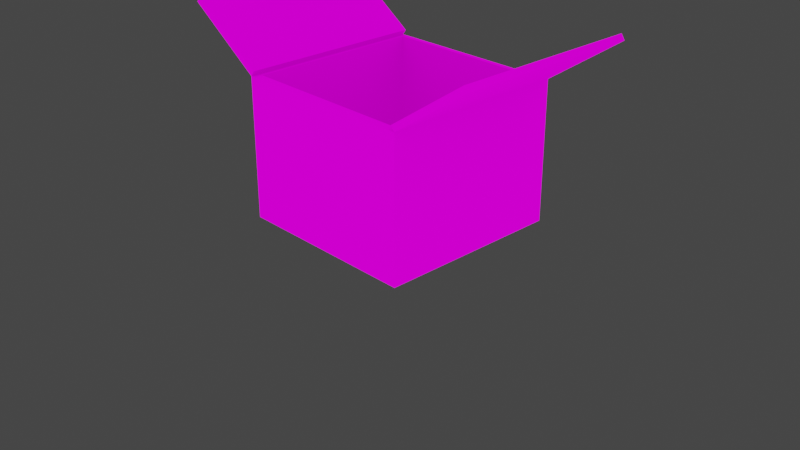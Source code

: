 # Source: Box.blend  (saved by Blender 5.1.30; exported with 4.5.12 LTS)
import bpy
from mathutils import Matrix  # noqa: F401  (used for matrix-valued properties, if any)

bpy.ops.wm.read_factory_settings(use_empty=True)
scene = bpy.context.scene
scene.name = 'Scene'

# ---- collections
col_collection = bpy.data.collections.new('Collection'); scene.collection.children.link(col_collection)

# ---- images (referenced by path relative to the original .blend; pixels are not part of the script)
import os
ASSET_DIR = os.environ.get("B2B_ASSET_DIR", "")  # directory of the original .blend (textures are referenced by path, not embedded)
HERE = os.path.dirname(os.path.abspath(__file__))  # packed textures are extracted next to this script under _unpacked/

def load_image(name, relpath, width, height, colorspace="sRGB"):
    """Load a texture the original file referenced (path relative to the .blend, or extracted next to this script)."""
    p = next((c for c in (os.path.join(HERE, relpath), os.path.join(ASSET_DIR, relpath)) if relpath and os.path.exists(c)), "")
    if p:
        img = bpy.data.images.load(p, check_existing=True)
        img.name = name
    else:  # same state as the original file: an image datablock whose file is absent (Cycles renders it pink)
        img = bpy.data.images.new(name, width, height)
        img.source = "FILE"
        img.filepath = "//" + (relpath or name)
    img.colorspace_settings.name = colorspace
    return img
img_box_png = load_image('Box.png', 'Box.png', 1024, 1024, 'sRGB')
img_box_ao = load_image('Box AO', 'missing.png', 1024, 1024, 'sRGB')

# ---- materials (node trees are filled in below, after node groups)
mat_material = bpy.data.materials.new('Material')
mat_material.alpha_threshold = 0.0
mat_material.use_backface_culling_lightprobe_volume = False
mat_material.line_color = (0.0, 0.0, 0.0, 1.0)

# ---- material node trees
mat_material.use_nodes = True; mat_material.node_tree.nodes.clear()
_N = mat_material.node_tree.nodes; _L = mat_material.node_tree.links
n0 = _N.new('ShaderNodeAmbientOcclusion'); n0.name = 'Ambient Occlusion'; n0.location = (1206, 198)
n0.inputs[1].default_value = 12.0
n1 = _N.new('ShaderNodeOutputMaterial'); n1.name = 'Material Output'; n1.location = (2240, 498)
n2 = _N.new('ShaderNodeMix'); n2.name = 'Mix.001'; n2.location = (1576, 436)
n2.data_type = 'RGBA'
n2.blend_type = 'MULTIPLY'
n3 = _N.new('ShaderNodeTexImage'); n3.name = 'Image Texture'; n3.location = (705, 426)
n3.image = img_box_png
n4 = _N.new('ShaderNodeTexImage'); n4.name = 'Image Texture.001'; n4.location = (1147, 683)
n4.image = img_box_ao
_L.new(n0.outputs[0], n2.inputs[7])
_L.new(n3.outputs[0], n2.inputs[6])
_L.new(n2.outputs[2], n1.inputs[0])
n1.is_active_output = True

# ---- world
world_world = bpy.data.worlds.new('World'); scene.world = world_world
world_world.use_nodes = True; world_world.node_tree.nodes.clear()
_N = world_world.node_tree.nodes; _L = world_world.node_tree.links
n0 = _N.new('ShaderNodeOutputWorld'); n0.name = 'World Output'; n0.location = (300, 300)
n1 = _N.new('ShaderNodeBackground'); n1.name = 'Background'; n1.location = (10, 300)
n1.inputs[0].default_value = (0.05088, 0.05088, 0.05088, 1.0)
_L.new(n1.outputs[0], n0.inputs[0])
n0.is_active_output = True
world_world.color = (0.05088, 0.05088, 0.05088)
world_world.use_sun_shadow = False
world_world.sun_shadow_jitter_overblur = 0.0

# ---- cameras
cam_camera = bpy.data.cameras.new('Camera')
cam_camera.clip_end = 100.0
cam_camera.ortho_scale = 7.314

# ---- lights
light_light = bpy.data.lights.new('Light', 'POINT')
light_light.transmission_factor = 0.0
light_light.energy = 2000.0
light_light.shadow_soft_size = 5.71
light_light.shadow_maximum_resolution = 0.006
light_light.use_absolute_resolution = True

# ---- meshes
me_cube = bpy.data.meshes.new('Cube')
me_cube.from_pydata([(0.9997, 1.0, 1.499), (1.0, 1.0, 0.0), (0.9997, -1.0, 1.499), (1.0, -1.0, 0.0), (-0.9992, 1.0, 1.499), (-1.0, 1.0, 0.0), (-0.9992, -1.0, 1.499), (-1.0, -1.0, 0.0), (-1.826, -1.0, 2.06), (-1.826, 1.0, 2.06), (1.827, 1.0, 2.06), (1.827, -1.0, 2.06), (0.9615, 1.0, 1.555), (0.9615, -1.0, 1.555), (-0.961, -1.0, 1.555), (-0.961, 1.0, 1.555), (-1.788, 1.0, 2.116), (-1.788, -1.0, 2.116), (1.789, -1.0, 2.116), (1.789, 1.0, 2.116), (0.925, 0.9253, 1.508), (-0.9246, -0.9253, 1.508), (0.925, -0.9253, 1.508), (-0.9246, 0.9253, 1.508), (-0.9253, 0.9253, 0.121), (-0.9253, -0.9253, 0.121), (0.925, 0.9253, 1.508), (0.9253, 0.9253, 0.121), (-0.9246, -0.9253, 1.508), (0.925, -0.9253, 1.508), (0.9253, -0.9253, 0.121), (-0.9246, 0.9253, 1.508)], [], [(5, 1, 3, 7), (4, 23, 20, 0), (2, 13, 12, 0), (0, 20, 22, 2), (6, 14, 17, 8), (16, 17, 14, 15), (18, 19, 12, 13), (10, 19, 18, 11), (8, 17, 16, 9), (4, 15, 14, 6), (0, 12, 19, 10), (11, 18, 13, 2), (9, 16, 15, 4), (0, 10, 11, 2), (6, 8, 9, 4), (3, 1, 0, 2), (6, 21, 23, 4), (2, 22, 21, 6), (2, 6, 7, 3), (25, 24, 31, 28), (27, 26, 31, 24), (27, 30, 29, 26), (25, 28, 29, 30), (5, 4, 0, 1), (5, 7, 6, 4), (25, 30, 27, 24)])
_uv = me_cube.uv_layers.new(name='UVMap')
_uv.uv.foreach_set('vector', [0.6121, 0.000253, 0.6121, 0.2501, 0.3623, 0.2501, 0.3623, 0.000253, 0.6466, 0.9215, 0.6593, 0.957, 0.9755, 0.957, 0.9882, 0.9215, 0.6396, 0.9227, 0.6396, 0.9565, 0.9814, 0.9565, 0.9814, 0.9227, 0.7287, 0.2506, 0.7193, 0.26, 0.7193, 0.4912, 0.7287, 0.5005, 0.6701, 0.9242, 0.6701, 0.9585, 0.8408, 0.9585, 0.8408, 0.9242, 0.4871, 0.7322, 0.4871, 0.4823, 0.3623, 0.4823, 0.3623, 0.7322, 0.8438, 0.501, 0.594, 0.501, 0.594, 0.6259, 0.8438, 0.6259, 0.6466, 0.9239, 0.6466, 0.956, 0.9884, 0.956, 0.9884, 0.9239, 0.6394, 0.9207, 0.6394, 0.9584, 0.9879, 0.9584, 0.9879, 0.9207, 0.6396, 0.9235, 0.6396, 0.9574, 0.9814, 0.9574, 0.9814, 0.9235, 0.6701, 0.9229, 0.6701, 0.9572, 0.8409, 0.9572, 0.8409, 0.9229, 0.6701, 0.9225, 0.6701, 0.9568, 0.8409, 0.9568, 0.8409, 0.9225, 0.6701, 0.9238, 0.6701, 0.9581, 0.8408, 0.9581, 0.8408, 0.9238, 0.594, 0.5005, 0.7188, 0.5005, 0.7188, 0.2506, 0.594, 0.2506, 0.7374, 0.000253, 0.6126, 0.000253, 0.6126, 0.2501, 0.7374, 0.2501, 0.0004659, 0.000253, 0.0003355, 0.2501, 0.1876, 0.2502, 0.1878, 0.0003507, 0.6466, 0.9213, 0.6594, 0.9568, 0.9756, 0.9568, 0.9884, 0.9213, 0.6466, 0.9223, 0.6593, 0.9578, 0.9755, 0.9578, 0.9882, 0.9223, 0.1878, 0.9996, 0.1876, 0.7498, 0.0002964, 0.7499, 0.0004659, 0.9997, 0.1883, 0.2315, 0.1883, 0.4627, 0.3616, 0.4627, 0.3616, 0.2315, 0.1883, 0.6939, 0.3616, 0.6938, 0.3616, 0.4627, 0.1883, 0.4627, 0.1883, 0.6939, 0.1885, 0.9251, 0.3618, 0.925, 0.3616, 0.6938, 0.1883, 0.2315, 0.3616, 0.2315, 0.3618, 0.0004037, 0.1885, 0.000253, 0.000253, 0.5, 0.1875, 0.5, 0.1876, 0.2502, 0.0003355, 0.2501, 0.000253, 0.5, 0.0002964, 0.7499, 0.1876, 0.7498, 0.1875, 0.5, 0.5935, 0.2506, 0.3623, 0.2506, 0.3623, 0.4818, 0.5935, 0.4818])
me_cube.materials.append(mat_material)
me_cube.use_remesh_preserve_volume = False
me_cube.use_remesh_preserve_attributes = False
me_cube.use_mirror_vertex_groups = False
me_cube.update()

# ---- objects
ob_cube = bpy.data.objects.new('Cube', me_cube)
ob_light = bpy.data.objects.new('Light', light_light)
ob_camera = bpy.data.objects.new('Camera', cam_camera)

# ---- transforms, parenting, visibility, modifiers, constraints
ob_cube.location = (0.0, 0.0, 0.0)
ob_cube.lock_rotations_4d = False
ob_cube.empty_display_type = 'ARROWS'
ob_cube.lineart.crease_threshold = 0.0
ob_light.location = (0.0, 0.0, 5.904)
ob_light.rotation_euler = (0.6503, 0.05522, 1.866)
ob_light.lock_rotations_4d = False
ob_light.empty_display_type = 'ARROWS'
ob_light.color = (0.0, 0.0, 0.0, 0.0)
ob_light.lineart.crease_threshold = 0.0
ob_camera.location = (7.359, -6.926, 4.958)
ob_camera.rotation_euler = (1.109, 0.0, 0.8149)
ob_camera.lock_rotations_4d = False
ob_camera.empty_display_type = 'ARROWS'
ob_camera.color = (0.0, 0.0, 0.0, 0.0)
ob_camera.display_type = 'WIRE'
ob_camera.lineart.crease_threshold = 0.0

# ---- collection membership
col_collection.objects.link(ob_cube)
col_collection.objects.link(ob_light)
col_collection.objects.link(ob_camera)

# ---- scene / render settings (as saved in the file)
scene.camera = ob_camera
scene.frame_start = 1; scene.frame_end = 250; scene.frame_set(1)
scene.render.engine = 'CYCLES'
scene.render.bake_bias = 0.0
scene.render.bake_samples = 0
scene.cycles.use_denoising = False
scene.cycles.samples = 128
scene.cycles.sampling_pattern = 'TABULATED_SOBOL'
scene.cycles.use_adaptive_sampling = False
scene.cycles.use_light_tree = False
scene.cycles.bake_type = 'AO'
scene.view_settings.view_transform = 'Filmic'
bpy.context.view_layer.update()
